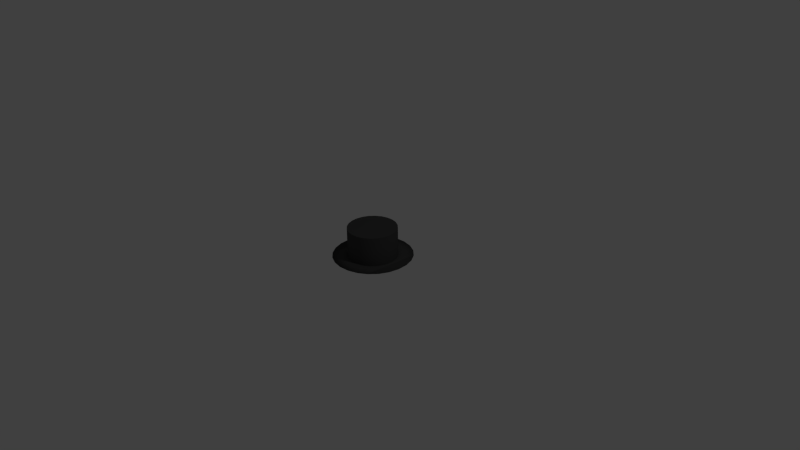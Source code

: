 # Source: hat_tophat.blend  (saved by Blender 2.74.0; exported with 4.5.12 LTS)
import bpy
from mathutils import Matrix  # noqa: F401  (used for matrix-valued properties, if any)

bpy.ops.wm.read_factory_settings(use_empty=True)
scene = bpy.context.scene
scene.name = 'Scene'

# ---- collections
col_collection_1 = bpy.data.collections.new('Collection 1'); scene.collection.children.link(col_collection_1)

# ---- materials (node trees are filled in below, after node groups)
mat_color_006 = bpy.data.materials.new('Color_006')
mat_color_006.alpha_threshold = 0.0
mat_color_006.use_transparent_shadow = False
mat_color_006.diffuse_color = (0.06372, 0.06372, 0.06372, 1.0)
mat_color_006.specular_color = (0.33, 0.33, 0.33)
mat_color_006.roughness = 0.5
mat_color_006.specular_intensity = 0.0

# ---- material node trees

# ---- world
world_world = bpy.data.worlds.new('World'); scene.world = world_world
world_world.color = (0.05088, 0.05088, 0.05088)
world_world.use_sun_shadow = False
world_world.sun_shadow_jitter_overblur = 0.0
world_world.cycles.sampling_method = 'MANUAL'
world_world.cycles.sample_map_resolution = 256

# ---- cameras
cam_camera = bpy.data.cameras.new('Camera')
cam_camera.clip_end = 100.0
cam_camera.lens = 35.0
cam_camera.sensor_width = 32.0
cam_camera.sensor_height = 18.0
cam_camera.ortho_scale = 7.314
cam_camera.dof.focus_distance = 0.0
cam_camera.dof.aperture_fstop = 128.0

# ---- lights
light_lamp = bpy.data.lights.new('Lamp', 'POINT')
light_lamp.transmission_factor = 0.0
light_lamp.cutoff_distance = 30.0
light_lamp.energy = 100.0
light_lamp.shadow_buffer_clip_start = 1.001
light_lamp.shadow_soft_size = 0.1
light_lamp.shadow_maximum_resolution = 0.006
light_lamp.use_absolute_resolution = True
light_lamp.cycles.use_multiple_importance_sampling = False

# ---- meshes
me_mesh1_untitled__4_1_model = bpy.data.meshes.new('Mesh1 Untitled__4_1 Model')
me_mesh1_untitled__4_1_model.from_pydata([(196.5, 3.937e-05, 140.0), (157.4, 3.937e-05, 184.8), (170.2, 3.937e-05, 343.2), (108.1, 3.937e-05, 218.0), (79.44, 3.937e-05, 374.3), (51.77, 3.937e-05, 237.3), (-7.587, 3.937e-05, 241.4), (-16.32, 3.937e-05, 380.8), (-65.98, 3.937e-05, 229.9), (-110.5, 3.937e-05, 362.4), (-119.4, 3.937e-05, 203.7), (-164.3, 3.937e-05, 164.6), (-196.7, 3.937e-05, 320.2), (-197.5, 3.937e-05, 115.3), (-216.8, 3.937e-05, 58.98), (-269.1, 3.937e-05, 257.1), (-220.8, 3.937e-05, -0.3775), (-236.6, 3.937e-05, -261.9), (-299.7, 3.937e-05, -189.5), (-322.6, 3.937e-05, 177.5), (-341.9, 3.937e-05, -103.3), (-353.8, 3.937e-05, 86.65), (-360.3, 3.937e-05, -9.116), (-209.4, 3.937e-05, -58.77), (-156.9, 3.937e-05, -315.4), (-183.2, 3.937e-05, -112.2), (-144.1, 3.937e-05, -157.1), (-66.12, 3.937e-05, -346.6), (-94.74, 3.937e-05, -190.3), (-38.45, 3.937e-05, -209.5), (29.65, 3.937e-05, -353.1), (20.91, 3.937e-05, -213.6), (79.3, 3.937e-05, -202.2), (123.8, 3.937e-05, -334.7), (132.7, 3.937e-05, -176.0), (210.1, 3.937e-05, -292.4), (177.6, 3.937e-05, -136.9), (210.8, 3.937e-05, -87.53), (282.4, 3.937e-05, -229.4), (230.1, 3.937e-05, -31.24), (234.1, 3.937e-05, 28.12), (249.9, 3.937e-05, 289.6), (313.0, 3.937e-05, 217.3), (336.0, 3.937e-05, -149.7), (355.2, 3.937e-05, 131.1), (367.1, 3.937e-05, -58.91), (373.6, 3.937e-05, 36.86), (222.7, 3.937e-05, 86.51), (-98.42, 290.5, -197.7), (-98.42, 9.483, -197.7), (-149.6, 9.483, -163.3), (162.9, 9.483, 191.0), (176.2, 9.483, 355.1), (292.4, 9.483, -238.2), (258.7, 9.483, 299.6), (-68.76, 9.483, -359.7), (30.48, 9.483, -366.4), (-204.1, 9.483, 331.3), (-279.1, 9.483, 266.0), (-190.1, 290.5, -116.8), (-149.6, 290.5, -163.3), (324.1, 9.483, 224.7), (347.9, 9.483, -155.7), (238.2, 9.483, -32.88), (203.4, 9.483, 144.5), (230.6, 9.483, 89.15), (-40.09, 290.5, -217.7), (-224.9, 290.5, 60.62), (-224.9, 9.483, 60.62), (-245.4, 9.483, -271.9), (-162.9, 9.483, -327.4), (-204.9, 9.483, 119.0), (53.41, 9.483, 245.4), (-8.105, 9.483, 249.6), (-68.62, 290.5, 237.8), (-68.62, 9.483, 237.8), (-190.1, 9.483, -116.8), (-310.8, 9.483, -196.9), (-354.5, 9.483, -107.6), (203.4, 290.5, 144.5), (-8.105, 290.5, 249.6), (-170.5, 9.483, 170.1), (82.08, 9.483, 387.4), (218.2, 290.5, -91.21), (238.2, 290.5, -32.88), (-229.1, 290.5, -0.8954), (-229.1, 9.483, -0.8954), (-334.6, 9.483, 183.4), (242.4, 290.5, 28.64), (230.6, 290.5, 89.15), (137.3, 9.483, -182.9), (183.8, 9.483, -142.4), (217.5, 9.483, -303.6), (-124.0, 9.483, 210.7), (-114.8, 9.483, 375.1), (-17.16, 9.483, 394.2), (128.1, 9.483, -347.3), (-124.0, 290.5, 210.7), (-170.5, 290.5, 170.1), (242.4, 9.483, 28.64), (137.3, 290.5, -182.9), (183.8, 290.5, -142.4), (-366.9, 9.483, 89.29), (-373.7, 9.483, -9.951), (81.94, 9.483, -210.0), (-40.09, 9.483, -217.7), (21.43, 9.483, -221.9), (-217.2, 290.5, -61.41), (380.2, 9.483, -61.55), (387.0, 9.483, 37.69), (111.7, 290.5, 225.4), (53.41, 290.5, 245.4), (218.2, 9.483, -91.21), (21.43, 290.5, -221.9), (81.94, 290.5, -210.0), (111.7, 9.483, 225.4), (-217.2, 9.483, -61.41), (367.9, 9.483, 135.3), (162.9, 290.5, 191.0), (-204.9, 290.5, 119.0)], [], [(2, 1, 0), (2, 3, 1), (4, 3, 2), (4, 5, 3), (4, 6, 5), (7, 6, 4), (7, 8, 6), (9, 8, 7), (9, 10, 8), (9, 11, 10), (12, 11, 9), (12, 13, 11), (12, 14, 13), (15, 14, 12), (15, 16, 14), (15, 17, 16), (15, 18, 17), (19, 18, 15), (19, 20, 18), (21, 20, 19), (20, 21, 22), (17, 23, 16), (23, 17, 24), (23, 24, 25), (25, 24, 26), (26, 24, 27), (26, 27, 28), (28, 27, 29), (29, 27, 30), (29, 30, 31), (31, 30, 32), (32, 30, 33), (32, 33, 34), (34, 33, 35), (34, 35, 36), (36, 35, 37), (37, 35, 38), (37, 38, 39), (39, 38, 40), (40, 38, 41), (41, 38, 42), (42, 38, 43), (42, 43, 44), (44, 43, 45), (44, 45, 46), (41, 47, 40), (41, 0, 47), (2, 0, 41), (79, 89, 88, 84, 83, 101, 100, 114, 113, 66, 48, 60, 59, 107, 85, 67, 119, 98, 97, 74, 80, 111, 110, 118), (64, 79, 118, 51), (52, 64, 51), (52, 51, 115), (82, 52, 115), (82, 115, 72), (82, 72, 73), (95, 82, 73), (95, 73, 75), (94, 95, 75), (94, 75, 93), (94, 93, 81), (57, 94, 81), (57, 81, 71), (57, 71, 68), (58, 57, 68), (58, 68, 86), (58, 86, 69), (58, 69, 77), (87, 58, 77), (87, 77, 78), (102, 87, 78), (78, 103, 102), (69, 86, 116), (116, 70, 69), (116, 76, 70), (76, 50, 70), (50, 55, 70), (50, 49, 55), (49, 105, 55), (105, 56, 55), (105, 106, 56), (106, 104, 56), (104, 96, 56), (104, 90, 96), (90, 92, 96), (90, 91, 92), (91, 112, 92), (112, 53, 92), (112, 63, 53), (63, 99, 53), (99, 54, 53), (54, 61, 53), (61, 62, 53), (61, 117, 62), (117, 108, 62), (117, 109, 108), (54, 99, 65), (54, 65, 64), (52, 54, 64), (65, 89, 79, 64), (99, 88, 89, 65), (63, 84, 88, 99), (112, 83, 84, 63), (91, 101, 83, 112), (90, 100, 101, 91), (104, 114, 100, 90), (106, 113, 114, 104), (105, 66, 113, 106), (49, 48, 66, 105), (50, 60, 48, 49), (76, 59, 60, 50), (116, 107, 59, 76), (86, 85, 107, 116), (68, 67, 85, 86), (71, 119, 67, 68), (81, 98, 119, 71), (93, 97, 98, 81), (75, 74, 97, 93), (73, 80, 74, 75), (72, 111, 80, 73), (115, 110, 111, 72), (51, 118, 110, 115), (38, 53, 62, 43), (30, 56, 96, 33), (45, 108, 109, 46), (27, 55, 56, 30), (19, 87, 102, 21), (9, 94, 57, 12), (46, 109, 117, 44), (15, 58, 87, 19), (33, 96, 92, 35), (44, 117, 61, 42), (24, 70, 55, 27), (2, 52, 82, 4), (20, 78, 77, 18), (22, 103, 78, 20), (41, 54, 52, 2), (42, 61, 54, 41), (12, 57, 58, 15), (4, 82, 95, 7), (43, 62, 108, 45), (7, 95, 94, 9), (17, 69, 70, 24), (18, 77, 69, 17), (21, 102, 103, 22), (35, 92, 53, 38)])
me_mesh1_untitled__4_1_model.polygons.foreach_set('use_smooth', [True] * 145)
_k = set([(0, 1), (0, 47), (1, 3), (3, 5), (5, 6), (6, 8), (8, 10), (10, 11), (11, 13), (13, 14), (14, 16), (16, 23), (23, 25), (25, 26), (26, 28), (28, 29), (29, 31), (31, 32), (32, 34), (34, 36), (36, 37), (37, 39), (39, 40), (40, 47), (48, 60), (48, 66), (49, 50), (49, 105), (50, 76), (51, 64), (51, 115), (59, 60), (59, 107), (63, 99), (63, 112), (64, 65), (65, 99), (66, 113), (67, 85), (67, 119), (68, 71), (68, 86), (71, 81), (72, 73), (72, 115), (73, 75), (74, 80), (74, 97), (75, 93), (76, 116), (79, 89), (79, 118), (80, 111), (81, 93), (83, 84), (83, 101), (84, 88), (85, 107), (86, 116), (88, 89), (90, 91), (90, 104), (91, 112), (97, 98), (98, 119), (100, 101), (100, 114), (104, 106), (105, 106), (110, 111), (110, 118), (113, 114)])
me_mesh1_untitled__4_1_model.attributes.new('sharp_edge', 'BOOLEAN', 'EDGE').data.foreach_set('value', [ (min(e.vertices), max(e.vertices)) in _k for e in me_mesh1_untitled__4_1_model.edges])
_uv = me_mesh1_untitled__4_1_model.uv_layers.new(name='UVMap')
_uv.uv.foreach_set('vector', [-339.2, -126.1, -326.4, 32.31, -365.5, 77.15, -339.2, -126.1, -277.0, -0.8934, -326.4, 32.31, -248.4, -157.2, -277.0, -0.8934, -339.2, -126.1, -248.4, -157.2, -220.7, -20.18, -277.0, -0.8934, -248.4, -157.2, -161.4, -24.25, -220.7, -20.18, -152.6, -163.7, -161.4, -24.25, -248.4, -157.2, -152.6, -163.7, -103.0, -12.81, -161.4, -24.25, -58.44, -145.3, -103.0, -12.81, -152.6, -163.7, -58.44, -145.3, -49.54, 13.36, -103.0, -12.81, -58.44, -145.3, -4.695, 52.46, -49.54, 13.36, 27.77, -103.1, -4.695, 52.46, -58.44, -145.3, 27.77, -103.1, 28.5, 101.8, -4.695, 52.46, 27.77, -103.1, 47.79, 158.1, 28.5, 101.8, 100.1, -40.01, 47.79, 158.1, 27.77, -103.1, 100.1, -40.01, 51.86, 217.5, 47.79, 158.1, 100.1, -40.01, 67.62, 479.0, 51.86, 217.5, 100.1, -40.01, 130.7, 406.6, 67.62, 479.0, 153.7, 39.65, 130.7, 406.6, 100.1, -40.01, 153.7, 39.65, 172.9, 320.4, 130.7, 406.6, 184.8, 130.5, 172.9, 320.4, 153.7, 39.65, 172.9, 320.4, 184.8, 130.5, 191.4, 226.2, 67.62, 479.0, 40.42, 275.9, 51.86, 217.5, 40.42, 275.9, 67.62, 479.0, -12.04, 532.5, 40.42, 275.9, -12.04, 532.5, 14.26, 329.3, 14.26, 329.3, -12.04, 532.5, -24.85, 374.2, -24.85, 374.2, -12.04, 532.5, -102.8, 563.7, -24.85, 374.2, -102.8, 563.7, -74.22, 407.4, -74.22, 407.4, -102.8, 563.7, -130.5, 426.6, -130.5, 426.6, -102.8, 563.7, -198.6, 570.2, -130.5, 426.6, -198.6, 570.2, -189.9, 430.7, -189.9, 430.7, -198.6, 570.2, -248.3, 419.3, -248.3, 419.3, -198.6, 570.2, -292.8, 551.8, -248.3, 419.3, -292.8, 551.8, -301.7, 393.1, -301.7, 393.1, -292.8, 551.8, -379.0, 509.6, -301.7, 393.1, -379.0, 509.6, -346.5, 354.0, -346.5, 354.0, -379.0, 509.6, -379.7, 304.6, -379.7, 304.6, -379.0, 509.6, -451.4, 446.5, -379.7, 304.6, -451.4, 446.5, -399.0, 248.3, -399.0, 248.3, -451.4, 446.5, -403.1, 189.0, -403.1, 189.0, -451.4, 446.5, -418.9, -72.51, -418.9, -72.51, -451.4, 446.5, -481.9, -0.1626, -481.9, -0.1626, -451.4, 446.5, -504.9, 366.8, -481.9, -0.1626, -504.9, 366.8, -524.1, 86.05, -524.1, 86.05, -504.9, 366.8, -536.0, 276.0, -524.1, 86.05, -536.0, 276.0, -542.6, 180.2, -418.9, -72.51, -391.7, 130.6, -403.1, 189.0, -418.9, -72.51, -365.5, 77.15, -391.7, 130.6, -339.2, -126.1, -365.5, 77.15, -418.9, -72.51, -365.5, 77.15, -391.7, 130.6, -403.1, 189.0, -399.0, 248.3, -379.7, 304.6, -346.5, 354.0, -301.7, 393.1, -248.3, 419.3, -189.9, 430.7, -130.5, 426.6, -74.22, 407.4, -24.85, 374.2, 14.26, 329.3, 40.42, 275.9, 51.86, 217.5, 47.79, 158.1, 28.5, 101.8, -4.695, 52.46, -49.54, 13.36, -103.0, -12.81, -161.4, -24.25, -220.7, -20.18, -277.0, -0.8934, -326.4, 32.31, -298.4, 0.0, -298.4, 271.2, -238.8, 271.2, -238.8, 0.0, -339.2, -126.1, -365.5, 77.15, -326.4, 32.31, -339.2, -126.1, -326.4, 32.31, -277.0, -0.8934, -248.4, -157.2, -339.2, -126.1, -277.0, -0.8934, -248.4, -157.2, -277.0, -0.8934, -220.7, -20.18, -248.4, -157.2, -220.7, -20.18, -161.4, -24.25, -152.6, -163.7, -248.4, -157.2, -161.4, -24.25, -152.6, -163.7, -161.4, -24.25, -103.0, -12.81, -58.44, -145.3, -152.6, -163.7, -103.0, -12.81, -58.44, -145.3, -103.0, -12.81, -49.54, 13.36, -58.44, -145.3, -49.54, 13.36, -4.695, 52.46, 27.77, -103.1, -58.44, -145.3, -4.695, 52.46, 27.77, -103.1, -4.695, 52.46, 28.5, 101.8, 27.77, -103.1, 28.5, 101.8, 47.79, 158.1, 100.1, -40.01, 27.77, -103.1, 47.79, 158.1, 100.1, -40.01, 47.79, 158.1, 51.86, 217.5, 100.1, -40.01, 51.86, 217.5, 67.62, 479.0, 100.1, -40.01, 67.62, 479.0, 130.7, 406.6, 153.7, 39.65, 100.1, -40.01, 130.7, 406.6, 153.7, 39.65, 130.7, 406.6, 172.9, 320.4, 184.8, 130.5, 153.7, 39.65, 172.9, 320.4, 172.9, 320.4, 191.4, 226.2, 184.8, 130.5, 67.62, 479.0, 51.86, 217.5, 40.42, 275.9, 40.42, 275.9, -12.04, 532.5, 67.62, 479.0, 40.42, 275.9, 14.26, 329.3, -12.04, 532.5, 14.26, 329.3, -24.85, 374.2, -12.04, 532.5, -24.85, 374.2, -102.8, 563.7, -12.04, 532.5, -24.85, 374.2, -74.22, 407.4, -102.8, 563.7, -74.22, 407.4, -130.5, 426.6, -102.8, 563.7, -130.5, 426.6, -198.6, 570.2, -102.8, 563.7, -130.5, 426.6, -189.9, 430.7, -198.6, 570.2, -189.9, 430.7, -248.3, 419.3, -198.6, 570.2, -248.3, 419.3, -292.8, 551.8, -198.6, 570.2, -248.3, 419.3, -301.7, 393.1, -292.8, 551.8, -301.7, 393.1, -379.0, 509.6, -292.8, 551.8, -301.7, 393.1, -346.5, 354.0, -379.0, 509.6, -346.5, 354.0, -379.7, 304.6, -379.0, 509.6, -379.7, 304.6, -451.4, 446.5, -379.0, 509.6, -379.7, 304.6, -399.0, 248.3, -451.4, 446.5, -399.0, 248.3, -403.1, 189.0, -451.4, 446.5, -403.1, 189.0, -418.9, -72.51, -451.4, 446.5, -418.9, -72.51, -481.9, -0.1626, -451.4, 446.5, -481.9, -0.1626, -504.9, 366.8, -451.4, 446.5, -481.9, -0.1626, -524.1, 86.05, -504.9, 366.8, -524.1, 86.05, -536.0, 276.0, -504.9, 366.8, -524.1, 86.05, -542.6, 180.2, -536.0, 276.0, -418.9, -72.51, -403.1, 189.0, -391.7, 130.6, -418.9, -72.51, -391.7, 130.6, -365.5, 77.15, -339.2, -126.1, -418.9, -72.51, -365.5, 77.15, -289.5, 0.0, -289.5, 271.2, -230.0, 271.2, -230.0, 0.0, -263.0, 0.0, -263.0, 271.2, -203.5, 271.2, -203.5, 0.0, -220.5, 0.0, -220.5, 271.2, -161.0, 271.2, -161.0, 0.0, -165.1, 0.0, -165.1, 271.2, -105.6, 271.2, -105.6, 0.0, -100.4, 0.0, -100.4, 271.2, -40.91, 271.2, -40.91, 0.0, -30.93, 0.0, -30.93, 271.2, 28.57, 271.2, 28.57, 0.0, 38.62, 0.0, 38.62, 271.2, 98.13, 271.2, 98.13, 0.0, 103.5, 0.0, 103.5, 271.2, 163.0, 271.2, 163.0, 0.0, 159.3, 0.0, 159.3, 271.2, 218.8, 271.2, 218.8, 0.0, 202.3, 0.0, 202.3, 271.2, 261.8, 271.2, 261.8, 0.0, 229.4, 0.0, 229.4, 271.2, 288.9, 271.2, 288.9, 0.0, 238.8, 0.0, 238.8, 271.2, 298.4, 271.2, 298.4, 0.0, 230.0, 0.0, 230.0, 271.2, 289.5, 271.2, 289.5, 0.0, 203.5, 0.0, 203.5, 271.2, 263.0, 271.2, 263.0, 0.0, 161.0, 0.0, 161.0, 271.2, 220.5, 271.2, 220.5, 0.0, 105.6, 0.0, 105.6, 271.2, 165.1, 271.2, 165.1, 0.0, 40.91, 0.0, 40.91, 271.2, 100.4, 271.2, 100.4, 0.0, -28.57, 0.0, -28.57, 271.2, 30.93, 271.2, 30.93, 0.0, -98.13, 0.0, -98.13, 271.2, -38.62, 271.2, -38.62, 0.0, -163.0, 0.0, -163.0, 271.2, -103.5, 271.2, -103.5, 0.0, -218.8, 0.0, -218.8, 271.2, -159.3, 271.2, -159.3, 0.0, -261.8, 0.0, -261.8, 271.2, -202.3, 271.2, -202.3, 0.0, -288.9, 0.0, -288.9, 271.2, -229.4, 271.2, -229.4, 0.0, -451.4, 446.5, -451.4, 446.5, -504.9, 366.8, -504.9, 366.8, -198.6, 570.2, -198.6, 570.2, -292.8, 551.8, -292.8, 551.8, -536.0, 276.0, -536.0, 276.0, -542.6, 180.2, -542.6, 180.2, -102.8, 563.7, -102.8, 563.7, -198.6, 570.2, -198.6, 570.2, 153.7, 39.65, 153.7, 39.65, 184.8, 130.5, 184.8, 130.5, -58.44, -145.3, -58.44, -145.3, 27.77, -103.1, 27.77, -103.1, -542.6, 180.2, -542.6, 180.2, -524.1, 86.05, -524.1, 86.05, 100.1, -40.01, 100.1, -40.01, 153.7, 39.65, 153.7, 39.65, -292.8, 551.8, -292.8, 551.8, -379.0, 509.6, -379.0, 509.6, -524.1, 86.05, -524.1, 86.05, -481.9, -0.1626, -481.9, -0.1626, -12.04, 532.5, -12.04, 532.5, -102.8, 563.7, -102.8, 563.7, -339.2, -126.1, -339.2, -126.1, -248.4, -157.2, -248.4, -157.2, 172.9, 320.4, 172.9, 320.4, 130.7, 406.6, 130.7, 406.6, 191.4, 226.2, 191.4, 226.2, 172.9, 320.4, 172.9, 320.4, -418.9, -72.51, -418.9, -72.51, -339.2, -126.1, -339.2, -126.1, -481.9, -0.1626, -481.9, -0.1626, -418.9, -72.51, -418.9, -72.51, 27.77, -103.1, 27.77, -103.1, 100.1, -40.01, 100.1, -40.01, -248.4, -157.2, -248.4, -157.2, -152.6, -163.7, -152.6, -163.7, -504.9, 366.8, -504.9, 366.8, -536.0, 276.0, -536.0, 276.0, -152.6, -163.7, -152.6, -163.7, -58.44, -145.3, -58.44, -145.3, 67.62, 479.0, 67.62, 479.0, -12.04, 532.5, -12.04, 532.5, 130.7, 406.6, 130.7, 406.6, 67.62, 479.0, 67.62, 479.0, 184.8, 130.5, 184.8, 130.5, 191.4, 226.2, 191.4, 226.2, -379.0, 509.6, -379.0, 509.6, -451.4, 446.5, -451.4, 446.5])
me_mesh1_untitled__4_1_model.materials.append(mat_color_006)
me_mesh1_untitled__4_1_model.use_remesh_preserve_volume = False
me_mesh1_untitled__4_1_model.use_remesh_preserve_attributes = False
me_mesh1_untitled__4_1_model.use_mirror_vertex_groups = False
me_mesh1_untitled__4_1_model.update()
me_mesh1_untitled__4_1_model.normals_split_custom_set([tuple(v) for v in zip(*[iter([0.1452, -0.9453, 0.2922, 0.0, -1.0, 2.369e-14, 0.0, -1.0, 1.587e-15, 0.1452, -0.9453, 0.2922, 0.0, -1.0, 0.0, 0.0, -1.0, 2.369e-14, 0.06458, -0.9453, 0.3198, 0.0, -1.0, 0.0, 0.1452, -0.9453, 0.2922, 0.06458, -0.9453, 0.3198, 0.0, -1.0, 0.0, 0.0, -1.0, 0.0, 0.06458, -0.9453, 0.3198, 0.0, -1.0, 0.0, 0.0, -1.0, 0.0, -0.0204, -0.9453, 0.3256, 0.0, -1.0, 0.0, 0.06458, -0.9453, 0.3198, -0.0204, -0.9453, 0.3256, 0.0, -1.0, 0.0, 0.0, -1.0, 0.0, -0.104, -0.9453, 0.3093, 0.0, -1.0, 0.0, -0.0204, -0.9453, 0.3256, -0.104, -0.9453, 0.3093, 0.0, -1.0, 0.0, 0.0, -1.0, 0.0, -0.104, -0.9453, 0.3093, 0.0, -1.0, -2.369e-14, 0.0, -1.0, 0.0, -0.1805, -0.9453, 0.2718, 0.0, -1.0, -2.369e-14, -0.104, -0.9453, 0.3093, -0.1805, -0.9453, 0.2718, 0.0, -1.0, -5.948e-15, 0.0, -1.0, -2.369e-14, -0.1805, -0.9453, 0.2718, 0.0, -1.0, -3.077e-14, 0.0, -1.0, -5.948e-15, -0.2447, -0.9453, 0.2158, 0.0, -1.0, -3.077e-14, -0.1805, -0.9453, 0.2718, -0.2447, -0.9453, 0.2158, 0.0, -1.0, -4.99e-15, 0.0, -1.0, -3.077e-14, -0.2447, -0.9453, 0.2158, -0.2158, -0.9453, -0.2447, 0.0, -1.0, -4.99e-15, -0.2447, -0.9453, 0.2158, -0.2718, -0.9453, -0.1805, -0.2158, -0.9453, -0.2447, -0.2922, -0.9453, 0.1452, -0.2718, -0.9453, -0.1805, -0.2447, -0.9453, 0.2158, -0.2922, -0.9453, 0.1452, -0.3093, -0.9453, -0.104, -0.2718, -0.9453, -0.1805, -0.3198, -0.9453, 0.06458, -0.3093, -0.9453, -0.104, -0.2922, -0.9453, 0.1452, -0.3093, -0.9453, -0.104, -0.3198, -0.9453, 0.06458, -0.3256, -0.9453, -0.0204, -0.2158, -0.9453, -0.2447, 0.0, -1.0, -2.278e-14, 0.0, -1.0, -4.99e-15, 0.0, -1.0, -2.278e-14, -0.2158, -0.9453, -0.2447, -0.1452, -0.9453, -0.2922, 0.0, -1.0, -2.278e-14, -0.1452, -0.9453, -0.2922, 0.0, -1.0, 4.626e-14, 0.0, -1.0, 4.626e-14, -0.1452, -0.9453, -0.2922, 0.0, -1.0, -1.185e-14, 0.0, -1.0, -1.185e-14, -0.1452, -0.9453, -0.2922, -0.06458, -0.9453, -0.3198, 0.0, -1.0, -1.185e-14, -0.06458, -0.9453, -0.3198, 0.0, -1.0, 0.0, 0.0, -1.0, 0.0, -0.06458, -0.9453, -0.3198, 0.0, -1.0, -4.383e-15, 0.0, -1.0, -4.383e-15, -0.06458, -0.9453, -0.3198, 0.0204, -0.9453, -0.3256, 0.0, -1.0, -4.383e-15, 0.0204, -0.9453, -0.3256, 0.0, -1.0, 1.059e-14, 0.0, -1.0, 1.059e-14, 0.0204, -0.9453, -0.3256, 0.0, -1.0, 2.817e-14, 0.0, -1.0, 2.817e-14, 0.0204, -0.9453, -0.3256, 0.104, -0.9453, -0.3093, 0.0, -1.0, 2.817e-14, 0.104, -0.9453, -0.3093, 0.0, -1.0, 6.593e-15, 0.0, -1.0, 6.593e-15, 0.104, -0.9453, -0.3093, 0.1805, -0.9453, -0.2718, 0.0, -1.0, 6.593e-15, 0.1805, -0.9453, -0.2718, 0.0, -1.0, 1.666e-14, 0.0, -1.0, 1.666e-14, 0.1805, -0.9453, -0.2718, 0.0, -1.0, 4.182e-15, 0.0, -1.0, 4.182e-15, 0.1805, -0.9453, -0.2718, 0.2447, -0.9453, -0.2158, 0.0, -1.0, 4.182e-15, 0.2447, -0.9453, -0.2158, 0.0, -1.0, 0.0, 0.0, -1.0, 0.0, 0.2447, -0.9453, -0.2158, 0.0, -1.0, -1.188e-14, 0.0, -1.0, -1.188e-14, 0.2447, -0.9453, -0.2158, 0.2158, -0.9453, 0.2447, 0.2158, -0.9453, 0.2447, 0.2447, -0.9453, -0.2158, 0.2718, -0.9453, 0.1805, 0.2718, -0.9453, 0.1805, 0.2447, -0.9453, -0.2158, 0.2922, -0.9453, -0.1452, 0.2718, -0.9453, 0.1805, 0.2922, -0.9453, -0.1452, 0.3093, -0.9453, 0.104, 0.3093, -0.9453, 0.104, 0.2922, -0.9453, -0.1452, 0.3198, -0.9453, -0.06458, 0.3093, -0.9453, 0.104, 0.3198, -0.9453, -0.06458, 0.3256, -0.9453, 0.0204, 0.2158, -0.9453, 0.2447, 0.0, -1.0, 0.0, 0.0, -1.0, -1.188e-14, 0.2158, -0.9453, 0.2447, 0.0, -1.0, 1.587e-15, 0.0, -1.0, 0.0, 0.1452, -0.9453, 0.2922, 0.0, -1.0, 1.587e-15, 0.2158, -0.9453, 0.2447, 0.0, 1.0, -6.199e-08, 0.0, 1.0, -6.199e-08, 0.0, 1.0, -6.199e-08, 0.0, 1.0, -6.199e-08, 0.0, 1.0, -6.199e-08, 0.0, 1.0, -6.199e-08, 0.0, 1.0, -6.199e-08, 0.0, 1.0, -6.199e-08, 0.0, 1.0, -6.199e-08, 0.0, 1.0, -6.199e-08, 0.0, 1.0, -6.199e-08, 0.0, 1.0, -6.199e-08, 0.0, 1.0, -6.199e-08, 0.0, 1.0, -6.199e-08, 0.0, 1.0, -6.199e-08, 0.0, 1.0, -6.199e-08, 0.0, 1.0, -6.199e-08, 0.0, 1.0, -6.199e-08, 0.0, 1.0, -6.199e-08, 0.0, 1.0, -6.199e-08, 0.0, 1.0, -6.199e-08, 0.0, 1.0, -6.199e-08, 0.0, 1.0, -6.199e-08, 0.0, 1.0, -6.199e-08, 0.8331, 0.0, 0.5532, 0.8331, 0.0, 0.5532, 0.6615, 0.0, 0.7499, 0.6615, 0.0, 0.7499, 0.4267, 0.2829, 0.859, 0.0, 1.0, 0.0, 0.0, 1.0, 2.146e-09, 0.4267, 0.2829, 0.859, 0.0, 1.0, 2.146e-09, 0.0, 1.0, 6.125e-09, 0.1898, 0.2829, 0.9402, 0.4267, 0.2829, 0.859, 0.0, 1.0, 6.125e-09, 0.1898, 0.2829, 0.9402, 0.0, 1.0, 6.125e-09, 0.0, 1.0, 6.892e-09, 0.1898, 0.2829, 0.9402, 0.0, 1.0, 6.892e-09, 0.0, 1.0, -6.892e-09, -0.05996, 0.2829, 0.9573, 0.1898, 0.2829, 0.9402, 0.0, 1.0, -6.892e-09, -0.05996, 0.2829, 0.9573, 0.0, 1.0, -6.892e-09, 0.0, 1.0, -5.097e-09, -0.3057, 0.2829, 0.9091, -0.05996, 0.2829, 0.9573, 0.0, 1.0, -5.097e-09, -0.3057, 0.2829, 0.9091, 0.0, 1.0, -5.097e-09, 0.0, 1.0, -5.783e-09, -0.3057, 0.2829, 0.9091, 0.0, 1.0, -5.783e-09, 0.0, 1.0, -3.873e-10, -0.5306, 0.2829, 0.799, -0.3057, 0.2829, 0.9091, 0.0, 1.0, -3.873e-10, -0.5306, 0.2829, 0.799, 0.0, 1.0, -3.873e-10, 0.0, 1.0, 0.0, -0.5306, 0.2829, 0.799, 0.0, 1.0, 0.0, 0.0, 1.0, -1.344e-09, -0.7193, 0.2829, 0.6345, -0.5306, 0.2829, 0.799, 0.0, 1.0, -1.344e-09, -0.7193, 0.2829, 0.6345, 0.0, 1.0, -1.344e-09, 0.0, 1.0, 1.585e-09, -0.7193, 0.2829, 0.6345, 0.0, 1.0, 1.585e-09, -0.6345, 0.2829, -0.7193, -0.7193, 0.2829, 0.6345, -0.6345, 0.2829, -0.7193, -0.799, 0.2829, -0.5306, -0.859, 0.2829, 0.4267, -0.7193, 0.2829, 0.6345, -0.799, 0.2829, -0.5306, -0.859, 0.2829, 0.4267, -0.799, 0.2829, -0.5306, -0.9091, 0.2829, -0.3057, -0.9402, 0.2829, 0.1898, -0.859, 0.2829, 0.4267, -0.9091, 0.2829, -0.3057, -0.9091, 0.2829, -0.3057, -0.9573, 0.283, -0.05996, -0.9402, 0.2829, 0.1898, -0.6345, 0.2829, -0.7193, 0.0, 1.0, 1.585e-09, 0.0, 1.0, 3.004e-09, 0.0, 1.0, 3.004e-09, -0.4267, 0.2829, -0.859, -0.6345, 0.2829, -0.7193, 0.0, 1.0, 3.004e-09, 0.0, 1.0, 3.63e-10, -0.4267, 0.2829, -0.859, 0.0, 1.0, 3.63e-10, 0.0, 1.0, 1.446e-09, -0.4267, 0.2829, -0.859, 0.0, 1.0, 1.446e-09, -0.1898, 0.2829, -0.9402, -0.4267, 0.2829, -0.859, 0.0, 1.0, 1.446e-09, 0.0, 1.0, 2.146e-09, -0.1898, 0.2829, -0.9402, 0.0, 1.0, 2.146e-09, 0.0, 1.0, 2.373e-09, -0.1898, 0.2829, -0.9402, 0.0, 1.0, 2.373e-09, 0.05996, 0.2829, -0.9573, -0.1898, 0.2829, -0.9402, 0.0, 1.0, 2.373e-09, 0.0, 1.0, -5.169e-09, 0.05996, 0.2829, -0.9573, 0.0, 1.0, -5.169e-09, 0.0, 1.0, -2.146e-09, 0.05996, 0.2829, -0.9573, 0.0, 1.0, -2.146e-09, 0.3057, 0.2829, -0.9091, 0.05996, 0.2829, -0.9573, 0.0, 1.0, -2.146e-09, 0.0, 1.0, 3.446e-09, 0.3057, 0.2829, -0.9091, 0.0, 1.0, 3.446e-09, 0.5306, 0.2829, -0.799, 0.3057, 0.2829, -0.9091, 0.0, 1.0, 3.446e-09, 0.0, 1.0, 2.236e-09, 0.5306, 0.2829, -0.799, 0.0, 1.0, 2.236e-09, 0.0, 1.0, -1.042e-09, 0.5306, 0.2829, -0.799, 0.0, 1.0, -1.042e-09, 0.7193, 0.2829, -0.6345, 0.5306, 0.2829, -0.799, 0.0, 1.0, -1.042e-09, 0.0, 1.0, 0.0, 0.7193, 0.2829, -0.6345, 0.0, 1.0, 0.0, 0.0, 1.0, 5.413e-10, 0.7193, 0.2829, -0.6345, 0.0, 1.0, 5.413e-10, 0.6345, 0.2829, 0.7193, 0.7193, 0.2829, -0.6345, 0.6345, 0.2829, 0.7193, 0.7991, 0.2829, 0.5306, 0.7193, 0.2829, -0.6345, 0.7991, 0.2829, 0.5306, 0.859, 0.2829, -0.4267, 0.7193, 0.2829, -0.6345, 0.7991, 0.2829, 0.5306, 0.9091, 0.2829, 0.3057, 0.859, 0.2829, -0.4267, 0.9091, 0.2829, 0.3057, 0.9402, 0.2829, -0.1898, 0.859, 0.2829, -0.4267, 0.9091, 0.2829, 0.3057, 0.9573, 0.283, 0.05996, 0.9402, 0.2829, -0.1898, 0.6345, 0.2829, 0.7193, 0.0, 1.0, 5.413e-10, 0.0, 1.0, 6.008e-09, 0.6345, 0.2829, 0.7193, 0.0, 1.0, 6.008e-09, 0.0, 1.0, 0.0, 0.4267, 0.2829, 0.859, 0.6345, 0.2829, 0.7193, 0.0, 1.0, 0.0, 0.9479, 0.0, 0.3187, 0.9479, 0.0, 0.3187, 0.8331, 0.0, 0.5532, 0.8331, 0.0, 0.5532, 0.998, 0.0, 0.06251, 0.998, 0.0, 0.06251, 0.9479, 0.0, 0.3187, 0.9479, 0.0, 0.3187, 0.9802, 0.0, -0.1979, 0.9802, 0.0, -0.1979, 0.998, 0.0, 0.06251, 0.998, 0.0, 0.06251, 0.8956, 0.0, -0.4449, 0.8956, 0.0, -0.4449, 0.9802, 0.0, -0.1979, 0.9802, 0.0, -0.1979, 0.7499, 0.0, -0.6615, 0.7499, 0.0, -0.6615, 0.8956, 0.0, -0.4449, 0.8956, 0.0, -0.4449, 0.5532, 0.0, -0.8331, 0.5532, 0.0, -0.8331, 0.7499, 0.0, -0.6615, 0.7499, 0.0, -0.6615, 0.3187, 0.0, -0.9479, 0.3187, 0.0, -0.9479, 0.5532, 0.0, -0.8331, 0.5532, 0.0, -0.8331, 0.06251, 0.0, -0.998, 0.06251, 0.0, -0.998, 0.3187, 0.0, -0.9479, 0.3187, 0.0, -0.9479, -0.1979, 0.0, -0.9802, -0.1979, 0.0, -0.9802, 0.06251, 0.0, -0.998, 0.06251, 0.0, -0.998, -0.4449, 0.0, -0.8956, -0.4449, 0.0, -0.8956, -0.1979, 0.0, -0.9802, -0.1979, 0.0, -0.9802, -0.6615, 0.0, -0.7499, -0.6615, 0.0, -0.7499, -0.4449, 0.0, -0.8956, -0.4449, 0.0, -0.8956, -0.8331, 0.0, -0.5532, -0.8331, 0.0, -0.5532, -0.6615, 0.0, -0.7499, -0.6615, 0.0, -0.7499, -0.9479, 0.0, -0.3187, -0.9479, 0.0, -0.3187, -0.8331, 0.0, -0.5532, -0.8331, 0.0, -0.5532, -0.998, 0.0, -0.06252, -0.998, 0.0, -0.06252, -0.9479, 0.0, -0.3187, -0.9479, 0.0, -0.3187, -0.9802, 0.0, 0.1979, -0.9802, 0.0, 0.1979, -0.998, 0.0, -0.06252, -0.998, 0.0, -0.06252, -0.8956, 0.0, 0.4449, -0.8956, 0.0, 0.4449, -0.9802, 0.0, 0.1979, -0.9802, 0.0, 0.1979, -0.7499, 0.0, 0.6615, -0.7499, 0.0, 0.6615, -0.8956, 0.0, 0.4449, -0.8956, 0.0, 0.4449, -0.5532, 0.0, 0.8331, -0.5532, 0.0, 0.8331, -0.7499, 0.0, 0.6615, -0.7499, 0.0, 0.6615, -0.3187, 0.0, 0.9479, -0.3187, 0.0, 0.9479, -0.5532, 0.0, 0.8331, -0.5532, 0.0, 0.8331, -0.06251, 0.0, 0.998, -0.06251, 0.0, 0.998, -0.3187, 0.0, 0.9479, -0.3187, 0.0, 0.9479, 0.1979, 0.0, 0.9802, 0.1979, 0.0, 0.9802, -0.06251, 0.0, 0.998, -0.06251, 0.0, 0.998, 0.4449, 0.0, 0.8956, 0.4449, 0.0, 0.8956, 0.1979, 0.0, 0.9802, 0.1979, 0.0, 0.9802, 0.6615, 0.0, 0.7499, 0.6615, 0.0, 0.7499, 0.4449, 0.0, 0.8956, 0.4449, 0.0, 0.8956, 0.2447, -0.9453, -0.2158, 0.7193, 0.2829, -0.6345, 0.859, 0.2829, -0.4267, 0.2922, -0.9453, -0.1452, 0.0204, -0.9453, -0.3256, 0.05996, 0.2829, -0.9573, 0.3057, 0.2829, -0.9091, 0.104, -0.9453, -0.3093, 0.3198, -0.9453, -0.06458, 0.9402, 0.2829, -0.1898, 0.9573, 0.283, 0.05996, 0.3256, -0.9453, 0.0204, -0.06458, -0.9453, -0.3198, -0.1898, 0.2829, -0.9402, 0.05996, 0.2829, -0.9573, 0.0204, -0.9453, -0.3256, -0.2922, -0.9453, 0.1452, -0.859, 0.2829, 0.4267, -0.9402, 0.2829, 0.1898, -0.3198, -0.9453, 0.06458, -0.104, -0.9453, 0.3093, -0.3057, 0.2829, 0.9091, -0.5306, 0.2829, 0.799, -0.1805, -0.9453, 0.2718, 0.3256, -0.9453, 0.0204, 0.9573, 0.283, 0.05996, 0.9091, 0.2829, 0.3057, 0.3093, -0.9453, 0.104, -0.2447, -0.9453, 0.2158, -0.7193, 0.2829, 0.6345, -0.859, 0.2829, 0.4267, -0.2922, -0.9453, 0.1452, 0.104, -0.9453, -0.3093, 0.3057, 0.2829, -0.9091, 0.5306, 0.2829, -0.799, 0.1805, -0.9453, -0.2718, 0.3093, -0.9453, 0.104, 0.9091, 0.2829, 0.3057, 0.7991, 0.2829, 0.5306, 0.2718, -0.9453, 0.1805, -0.1452, -0.9453, -0.2922, -0.4267, 0.2829, -0.859, -0.1898, 0.2829, -0.9402, -0.06458, -0.9453, -0.3198, 0.1452, -0.9453, 0.2922, 0.4267, 0.2829, 0.859, 0.1898, 0.2829, 0.9402, 0.06458, -0.9453, 0.3198, -0.3093, -0.9453, -0.104, -0.9091, 0.2829, -0.3057, -0.799, 0.2829, -0.5306, -0.2718, -0.9453, -0.1805, -0.3256, -0.9453, -0.0204, -0.9573, 0.283, -0.05996, -0.9091, 0.2829, -0.3057, -0.3093, -0.9453, -0.104, 0.2158, -0.9453, 0.2447, 0.6345, 0.2829, 0.7193, 0.4267, 0.2829, 0.859, 0.1452, -0.9453, 0.2922, 0.2718, -0.9453, 0.1805, 0.7991, 0.2829, 0.5306, 0.6345, 0.2829, 0.7193, 0.2158, -0.9453, 0.2447, -0.1805, -0.9453, 0.2718, -0.5306, 0.2829, 0.799, -0.7193, 0.2829, 0.6345, -0.2447, -0.9453, 0.2158, 0.06458, -0.9453, 0.3198, 0.1898, 0.2829, 0.9402, -0.05996, 0.2829, 0.9573, -0.0204, -0.9453, 0.3256, 0.2922, -0.9453, -0.1452, 0.859, 0.2829, -0.4267, 0.9402, 0.2829, -0.1898, 0.3198, -0.9453, -0.06458, -0.0204, -0.9453, 0.3256, -0.05996, 0.2829, 0.9573, -0.3057, 0.2829, 0.9091, -0.104, -0.9453, 0.3093, -0.2158, -0.9453, -0.2447, -0.6345, 0.2829, -0.7193, -0.4267, 0.2829, -0.859, -0.1452, -0.9453, -0.2922, -0.2718, -0.9453, -0.1805, -0.799, 0.2829, -0.5306, -0.6345, 0.2829, -0.7193, -0.2158, -0.9453, -0.2447, -0.3198, -0.9453, 0.06458, -0.9402, 0.2829, 0.1898, -0.9573, 0.283, -0.05996, -0.3256, -0.9453, -0.0204, 0.1805, -0.9453, -0.2718, 0.5306, 0.2829, -0.799, 0.7193, 0.2829, -0.6345, 0.2447, -0.9453, -0.2158])] * 3)])
me_mesh1_untitled__4_1_model_001 = bpy.data.meshes.new('Mesh1 Untitled__4_1 Model.001')
me_mesh1_untitled__4_1_model_001.from_pydata([(196.5, 271.2, 140.0), (157.4, 271.2, 184.8), (108.1, 271.2, 218.0), (51.77, 271.2, 237.3), (-7.587, 271.2, 241.4), (-65.98, 271.2, 229.9), (-119.4, 271.2, 203.7), (-164.3, 271.2, 164.6), (-197.5, 271.2, 115.3), (-216.8, 271.2, 58.98), (-220.8, 271.2, -0.3775), (-209.4, 271.2, -58.77), (-183.2, 271.2, -112.2), (-144.1, 271.2, -157.1), (-94.74, 271.2, -190.3), (-38.45, 271.2, -209.5), (20.91, 271.2, -213.6), (79.3, 271.2, -202.2), (132.7, 271.2, -176.0), (177.6, 271.2, -136.9), (210.8, 271.2, -87.53), (230.1, 271.2, -31.24), (234.1, 271.2, 28.12), (222.7, 271.2, 86.51), (196.5, 3.937e-05, 140.0), (157.4, 3.937e-05, 184.8), (108.1, 3.937e-05, 218.0), (51.77, 3.937e-05, 237.3), (-7.587, 3.937e-05, 241.4), (-65.98, 3.937e-05, 229.9), (-119.4, 3.937e-05, 203.7), (-164.3, 3.937e-05, 164.6), (-197.5, 3.937e-05, 115.3), (-216.8, 3.937e-05, 58.98), (-220.8, 3.937e-05, -0.3775), (-209.4, 3.937e-05, -58.77), (-183.2, 3.937e-05, -112.2), (-144.1, 3.937e-05, -157.1), (-94.74, 3.937e-05, -190.3), (-38.45, 3.937e-05, -209.5), (20.91, 3.937e-05, -213.6), (79.3, 3.937e-05, -202.2), (132.7, 3.937e-05, -176.0), (177.6, 3.937e-05, -136.9), (210.8, 3.937e-05, -87.53), (230.1, 3.937e-05, -31.24), (234.1, 3.937e-05, 28.12), (222.7, 3.937e-05, 86.51)], [], [(0, 1, 2, 3, 4, 5, 6, 7, 8, 9, 10, 11, 12, 13, 14, 15, 16, 17, 18, 19, 20, 21, 22, 23), (24, 25, 1, 0), (47, 24, 0, 23), (46, 47, 23, 22), (45, 46, 22, 21), (44, 45, 21, 20), (43, 44, 20, 19), (42, 43, 19, 18), (41, 42, 18, 17), (40, 41, 17, 16), (39, 40, 16, 15), (38, 39, 15, 14), (37, 38, 14, 13), (36, 37, 13, 12), (35, 36, 12, 11), (34, 35, 11, 10), (33, 34, 10, 9), (32, 33, 9, 8), (31, 32, 8, 7), (30, 31, 7, 6), (29, 30, 6, 5), (28, 29, 5, 4), (27, 28, 4, 3), (26, 27, 3, 2), (25, 26, 2, 1)])
me_mesh1_untitled__4_1_model_001.polygons.foreach_set('use_smooth', [True] * 25)
_k = set([(0, 1), (0, 23), (1, 2), (2, 3), (3, 4), (4, 5), (5, 6), (6, 7), (7, 8), (8, 9), (9, 10), (10, 11), (11, 12), (12, 13), (13, 14), (14, 15), (15, 16), (16, 17), (17, 18), (18, 19), (19, 20), (20, 21), (21, 22), (22, 23), (24, 25), (24, 47), (25, 26), (26, 27), (27, 28), (28, 29), (29, 30), (30, 31), (31, 32), (32, 33), (33, 34), (34, 35), (35, 36), (36, 37), (37, 38), (38, 39), (39, 40), (40, 41), (41, 42), (42, 43), (43, 44), (44, 45), (45, 46), (46, 47)])
me_mesh1_untitled__4_1_model_001.attributes.new('sharp_edge', 'BOOLEAN', 'EDGE').data.foreach_set('value', [ (min(e.vertices), max(e.vertices)) in _k for e in me_mesh1_untitled__4_1_model_001.edges])
_uv = me_mesh1_untitled__4_1_model_001.uv_layers.new(name='UVMap')
_uv.uv.foreach_set('vector', [-365.5, 77.15, -326.4, 32.31, -277.0, -0.8934, -220.7, -20.18, -161.4, -24.25, -103.0, -12.81, -49.54, 13.36, -4.695, 52.46, 28.5, 101.8, 47.79, 158.1, 51.86, 217.5, 40.42, 275.9, 14.26, 329.3, -24.85, 374.2, -74.22, 407.4, -130.5, 426.6, -189.9, 430.7, -248.3, 419.3, -301.7, 393.1, -346.5, 354.0, -379.7, 304.6, -399.0, 248.3, -403.1, 189.0, -391.7, 130.6, -298.4, 0.0, -238.8, 0.0, -238.8, 271.2, -298.4, 271.2, -289.5, 0.0, -230.0, 0.0, -230.0, 271.2, -289.5, 271.2, -263.0, 0.0, -203.5, 0.0, -203.5, 271.2, -263.0, 271.2, -220.5, 0.0, -161.0, 0.0, -161.0, 271.2, -220.5, 271.2, -165.1, 0.0, -105.6, 0.0, -105.6, 271.2, -165.1, 271.2, -100.4, 0.0, -40.91, 0.0, -40.91, 271.2, -100.4, 271.2, -30.93, 0.0, 28.57, 0.0, 28.57, 271.2, -30.93, 271.2, 38.62, 0.0, 98.13, 0.0, 98.13, 271.2, 38.62, 271.2, 103.5, 0.0, 163.0, 0.0, 163.0, 271.2, 103.5, 271.2, 159.3, 0.0, 218.8, 0.0, 218.8, 271.2, 159.3, 271.2, 202.3, 0.0, 261.8, 0.0, 261.8, 271.2, 202.3, 271.2, 229.4, 0.0, 288.9, 0.0, 288.9, 271.2, 229.4, 271.2, 238.8, 0.0, 298.4, 0.0, 298.4, 271.2, 238.8, 271.2, 230.0, 0.0, 289.5, 0.0, 289.5, 271.2, 230.0, 271.2, 203.5, 0.0, 263.0, 0.0, 263.0, 271.2, 203.5, 271.2, 161.0, 0.0, 220.5, 0.0, 220.5, 271.2, 161.0, 271.2, 105.6, 0.0, 165.1, 0.0, 165.1, 271.2, 105.6, 271.2, 40.91, 0.0, 100.4, 0.0, 100.4, 271.2, 40.91, 271.2, -28.57, 0.0, 30.93, 0.0, 30.93, 271.2, -28.57, 271.2, -98.13, 0.0, -38.62, 0.0, -38.62, 271.2, -98.13, 271.2, -163.0, 0.0, -103.5, 0.0, -103.5, 271.2, -163.0, 271.2, -218.8, 0.0, -159.3, 0.0, -159.3, 271.2, -218.8, 271.2, -261.8, 0.0, -202.3, 0.0, -202.3, 271.2, -261.8, 271.2, -288.9, 0.0, -229.4, 0.0, -229.4, 271.2, -288.9, 271.2])
me_mesh1_untitled__4_1_model_001.materials.append(mat_color_006)
me_mesh1_untitled__4_1_model_001.use_remesh_preserve_volume = False
me_mesh1_untitled__4_1_model_001.use_remesh_preserve_attributes = False
me_mesh1_untitled__4_1_model_001.use_mirror_vertex_groups = False
me_mesh1_untitled__4_1_model_001.update()
me_mesh1_untitled__4_1_model_001.normals_split_custom_set([tuple(v) for v in zip(*[iter([0.0, -1.0, 6.204e-08, 0.0, -1.0, 6.204e-08, 0.0, -1.0, 6.204e-08, 0.0, -1.0, 6.204e-08, 0.0, -1.0, 6.204e-08, 0.0, -1.0, 6.204e-08, 0.0, -1.0, 6.204e-08, 0.0, -1.0, 6.204e-08, 0.0, -1.0, 6.204e-08, 0.0, -1.0, 6.204e-08, 0.0, -1.0, 6.204e-08, 0.0, -1.0, 6.204e-08, 0.0, -1.0, 6.204e-08, 0.0, -1.0, 6.204e-08, 0.0, -1.0, 6.204e-08, 0.0, -1.0, 6.204e-08, 0.0, -1.0, 6.204e-08, 0.0, -1.0, 6.204e-08, 0.0, -1.0, 6.204e-08, 0.0, -1.0, 6.204e-08, 0.0, -1.0, 6.204e-08, 0.0, -1.0, 6.204e-08, 0.0, -1.0, 6.204e-08, 0.0, -1.0, 6.204e-08, -0.8331, 0.0, -0.5532, -0.6615, 0.0, -0.7499, -0.6615, 0.0, -0.7499, -0.8331, 0.0, -0.5532, -0.9479, 0.0, -0.3187, -0.8331, 0.0, -0.5532, -0.8331, 0.0, -0.5532, -0.9479, 0.0, -0.3187, -0.998, 0.0, -0.06251, -0.9479, 0.0, -0.3187, -0.9479, 0.0, -0.3187, -0.998, 0.0, -0.06251, -0.9802, 0.0, 0.1979, -0.998, 0.0, -0.06251, -0.998, 0.0, -0.06251, -0.9802, 0.0, 0.1979, -0.8956, 0.0, 0.4449, -0.9802, 0.0, 0.1979, -0.9802, 0.0, 0.1979, -0.8956, 0.0, 0.4449, -0.7499, 0.0, 0.6615, -0.8956, 0.0, 0.4449, -0.8956, 0.0, 0.4449, -0.7499, 0.0, 0.6615, -0.5532, 0.0, 0.8331, -0.7499, 0.0, 0.6615, -0.7499, 0.0, 0.6615, -0.5532, 0.0, 0.8331, -0.3187, 0.0, 0.9479, -0.5532, 0.0, 0.8331, -0.5532, 0.0, 0.8331, -0.3187, 0.0, 0.9479, -0.06251, 0.0, 0.998, -0.3187, 0.0, 0.9479, -0.3187, 0.0, 0.9479, -0.06251, 0.0, 0.998, 0.1979, 0.0, 0.9802, -0.06251, 0.0, 0.998, -0.06251, 0.0, 0.998, 0.1979, 0.0, 0.9802, 0.4449, 0.0, 0.8956, 0.1979, 0.0, 0.9802, 0.1979, 0.0, 0.9802, 0.4449, 0.0, 0.8956, 0.6615, 0.0, 0.7499, 0.4449, 0.0, 0.8956, 0.4449, 0.0, 0.8956, 0.6615, 0.0, 0.7499, 0.8331, 0.0, 0.5532, 0.6615, 0.0, 0.7499, 0.6615, 0.0, 0.7499, 0.8331, 0.0, 0.5532, 0.9479, 0.0, 0.3187, 0.8331, 0.0, 0.5532, 0.8331, 0.0, 0.5532, 0.9479, 0.0, 0.3187, 0.998, 0.0, 0.06252, 0.9479, 0.0, 0.3187, 0.9479, 0.0, 0.3187, 0.998, 0.0, 0.06252, 0.9802, 0.0, -0.1979, 0.998, 0.0, 0.06252, 0.998, 0.0, 0.06252, 0.9802, 0.0, -0.1979, 0.8956, 0.0, -0.4449, 0.9802, 0.0, -0.1979, 0.9802, 0.0, -0.1979, 0.8956, 0.0, -0.4449, 0.7499, 0.0, -0.6615, 0.8956, 0.0, -0.4449, 0.8956, 0.0, -0.4449, 0.7499, 0.0, -0.6615, 0.5532, 0.0, -0.8331, 0.7499, 0.0, -0.6615, 0.7499, 0.0, -0.6615, 0.5532, 0.0, -0.8331, 0.3187, 0.0, -0.9479, 0.5532, 0.0, -0.8331, 0.5532, 0.0, -0.8331, 0.3187, 0.0, -0.9479, 0.06251, 0.0, -0.998, 0.3187, 0.0, -0.9479, 0.3187, 0.0, -0.9479, 0.06251, 0.0, -0.998, -0.1979, 0.0, -0.9802, 0.06251, 0.0, -0.998, 0.06251, 0.0, -0.998, -0.1979, 0.0, -0.9802, -0.4449, 0.0, -0.8956, -0.1979, 0.0, -0.9802, -0.1979, 0.0, -0.9802, -0.4449, 0.0, -0.8956, -0.6615, 0.0, -0.7499, -0.4449, 0.0, -0.8956, -0.4449, 0.0, -0.8956, -0.6615, 0.0, -0.7499])] * 3)])

# ---- objects
ob_top_hat = bpy.data.objects.new('top_hat', me_mesh1_untitled__4_1_model)
ob_top_hat_interior = bpy.data.objects.new('top_hat_interior', me_mesh1_untitled__4_1_model_001)
ob_lamp = bpy.data.objects.new('Lamp', light_lamp)
ob_camera = bpy.data.objects.new('Camera', cam_camera)

# ---- transforms, parenting, visibility, modifiers, constraints
ob_top_hat.location = (0.0, 0.0, 0.0)
ob_top_hat.rotation_euler = (1.571, -0.0, 0.0)
ob_top_hat.scale = (0.001376, 0.001376, 0.001376)
ob_top_hat.lineart.crease_threshold = 0.0
ob_top_hat_interior.parent = ob_top_hat
ob_top_hat_interior.matrix_parent_inverse = Matrix(((726.5, 0.0, 0.0, 0.0), (0.0, -0.0001184, 726.5, 0.0), (0.0, -726.5, -0.0001184, 0.0), (0.0, 0.0, 0.0, 1.0)))
ob_top_hat_interior.location = (0.0, 0.0, 0.0)
ob_top_hat_interior.rotation_euler = (1.571, -0.0, 0.0)
ob_top_hat_interior.scale = (0.001376, 0.001376, 0.001376)
ob_top_hat_interior.lineart.crease_threshold = 0.0
ob_lamp.location = (4.076, 1.005, 5.904)
ob_lamp.rotation_euler = (0.6503, 0.05522, 1.866)
ob_lamp.lock_rotations_4d = False
ob_lamp.empty_display_type = 'ARROWS'
ob_lamp.color = (0.0, 0.0, 0.0, 0.0)
ob_lamp.lineart.crease_threshold = 0.0
ob_camera.location = (7.481, -6.508, 5.344)
ob_camera.rotation_euler = (1.109, 0.01082, 0.8149)
ob_camera.lock_rotations_4d = False
ob_camera.empty_display_type = 'ARROWS'
ob_camera.color = (0.0, 0.0, 0.0, 0.0)
ob_camera.display_type = 'WIRE'
ob_camera.lineart.crease_threshold = 0.0

# ---- collection membership
col_collection_1.objects.link(ob_top_hat)
col_collection_1.objects.link(ob_top_hat_interior)
col_collection_1.objects.link(ob_lamp)
col_collection_1.objects.link(ob_camera)

# ---- scene / render settings (as saved in the file)
scene.camera = ob_camera
scene.frame_start = 1; scene.frame_end = 250; scene.frame_set(1)
scene.render.engine = 'BLENDER_EEVEE_NEXT'
scene.render.resolution_percentage = 50
scene.render.dither_intensity = 0.0
scene.cycles.use_denoising = False
scene.cycles.samples = 10
scene.cycles.sampling_pattern = 'TABULATED_SOBOL'
scene.cycles.light_sampling_threshold = 0.0
scene.cycles.use_adaptive_sampling = False
scene.cycles.use_light_tree = False
scene.cycles.blur_glossy = 0.0
scene.cycles.pixel_filter_type = 'GAUSSIAN'
scene.cycles.sample_clamp_indirect = 0.0
scene.view_settings.view_transform = 'Standard'
bpy.context.view_layer.update()
